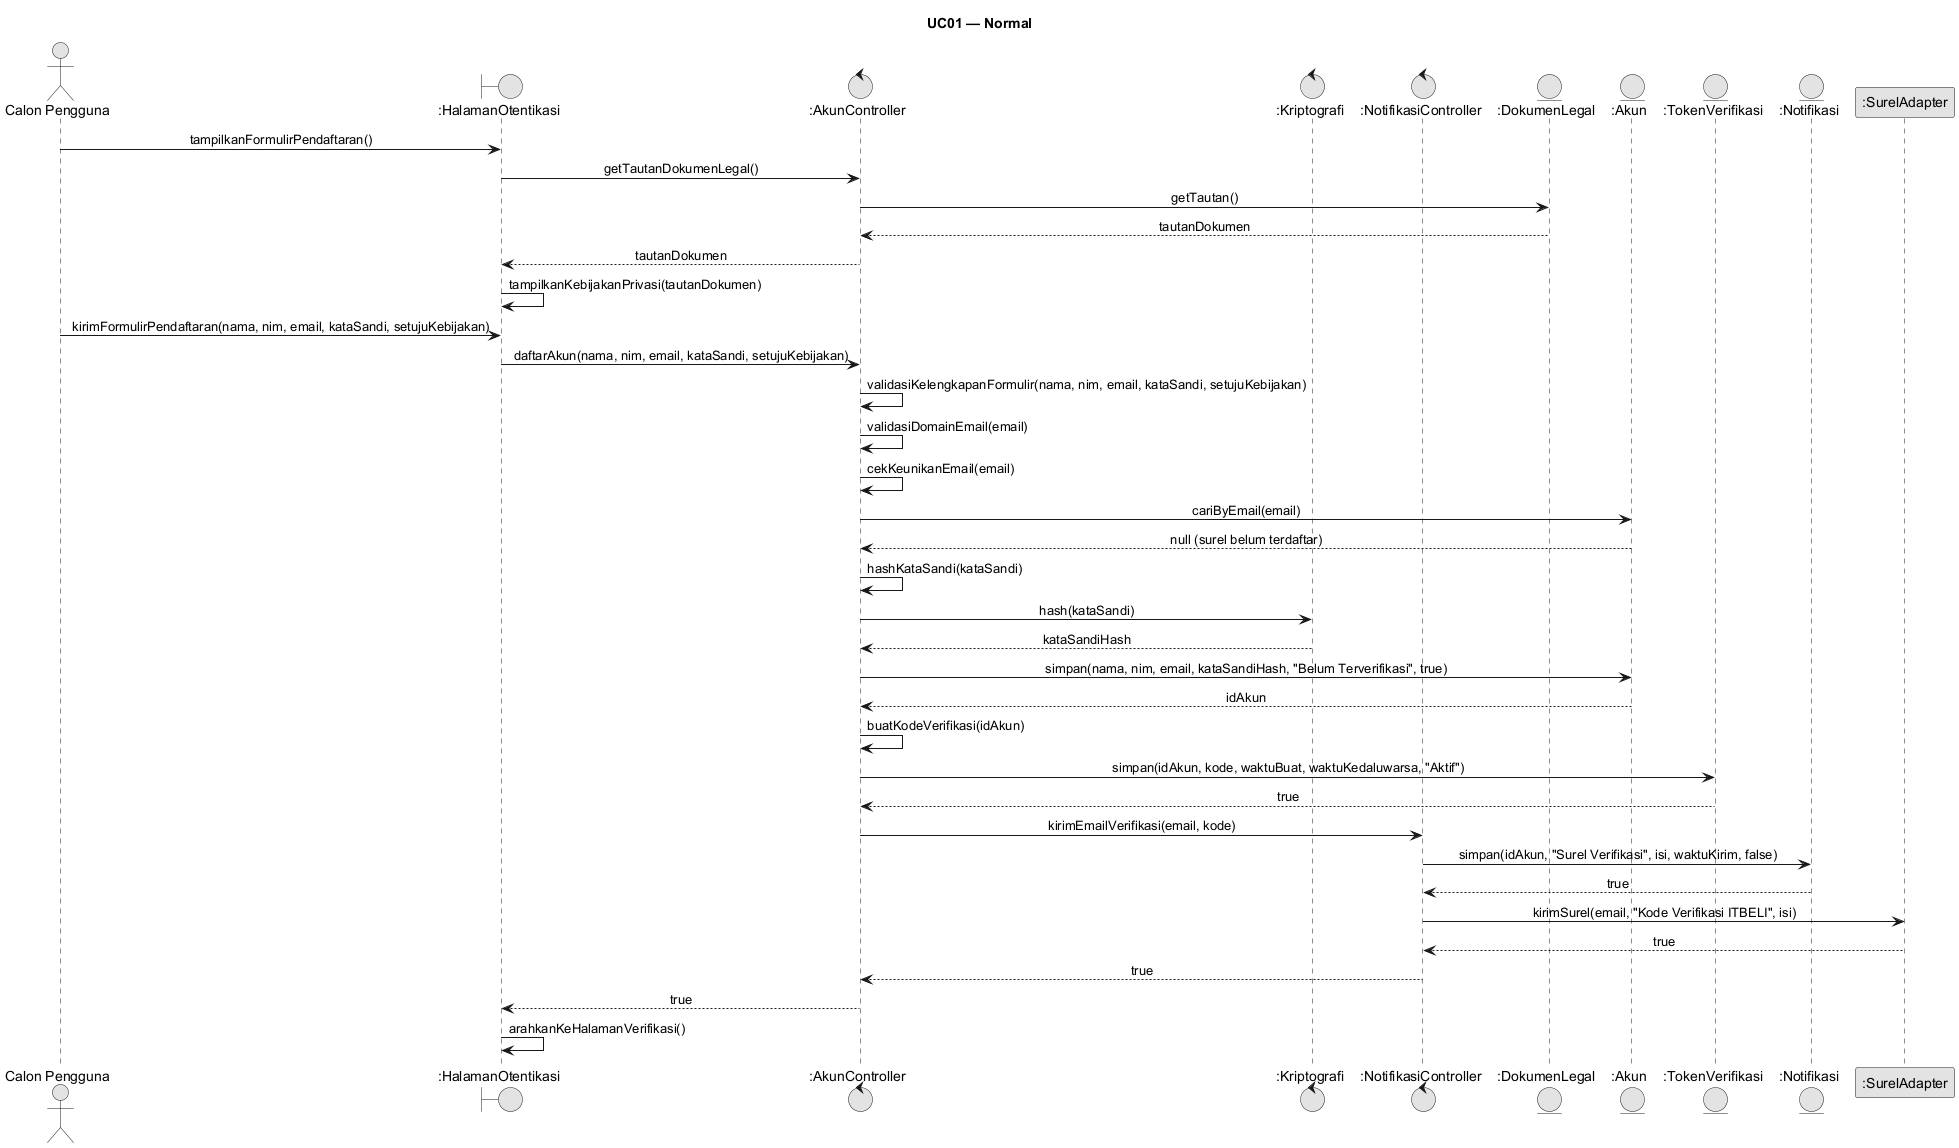

The diagram above was rendered by PlantUML. Its source (embedded in the PNG):
@startuml
skinparam monochrome true
skinparam shadowing false
skinparam defaultFontName Arial
skinparam sequenceMessageAlign center
skinparam backgroundColor #FFFFFF
skinparam responseMessageBelowArrow true
title UC01 — Normal
actor "Calon Pengguna" as User
boundary ":HalamanOtentikasi" as UIo
control ":AkunController" as AC
control ":Kriptografi" as Kr
control ":NotifikasiController" as NC
entity ":DokumenLegal" as Dok
entity ":Akun" as Akun
entity ":TokenVerifikasi" as Tok
entity ":Notifikasi" as Notif
participant ":SurelAdapter" as Surel
User -> UIo: tampilkanFormulirPendaftaran()
UIo -> AC: getTautanDokumenLegal()
AC -> Dok: getTautan()
Dok --> AC: tautanDokumen
AC --> UIo: tautanDokumen
UIo -> UIo: tampilkanKebijakanPrivasi(tautanDokumen)
User -> UIo: kirimFormulirPendaftaran(nama, nim, email, kataSandi, setujuKebijakan)
UIo -> AC: daftarAkun(nama, nim, email, kataSandi, setujuKebijakan)
AC -> AC: validasiKelengkapanFormulir(nama, nim, email, kataSandi, setujuKebijakan)
AC -> AC: validasiDomainEmail(email)
AC -> AC: cekKeunikanEmail(email)
AC -> Akun: cariByEmail(email)
Akun --> AC: null (surel belum terdaftar)
AC -> AC: hashKataSandi(kataSandi)
AC -> Kr: hash(kataSandi)
Kr --> AC: kataSandiHash
AC -> Akun: simpan(nama, nim, email, kataSandiHash, "Belum Terverifikasi", true)
Akun --> AC: idAkun
AC -> AC: buatKodeVerifikasi(idAkun)
AC -> Tok: simpan(idAkun, kode, waktuBuat, waktuKedaluwarsa, "Aktif")
Tok --> AC: true
AC -> NC: kirimEmailVerifikasi(email, kode)
NC -> Notif: simpan(idAkun, "Surel Verifikasi", isi, waktuKirim, false)
Notif --> NC: true
NC -> Surel: kirimSurel(email, "Kode Verifikasi ITBELI", isi)
Surel --> NC: true
NC --> AC: true
AC --> UIo: true
UIo -> UIo: arahkanKeHalamanVerifikasi()
@enduml